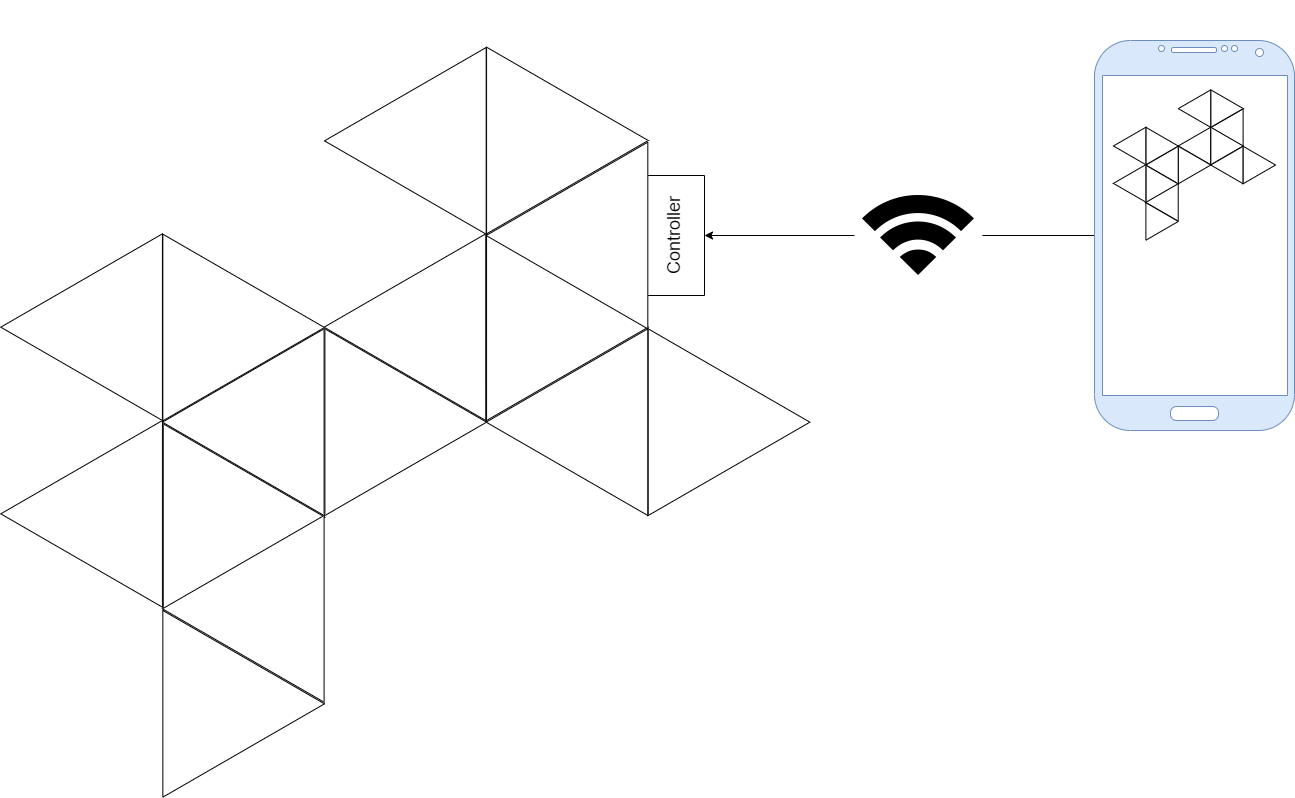

The diagram above was exported from draw.io. Its source (the exported page's mxGraphModel, read from the mxfile embedded in the PNG):
<mxGraphModel dx="3694" dy="1524" grid="1" gridSize="10" guides="1" tooltips="1" connect="1" arrows="1" fold="1" page="1" pageScale="1" pageWidth="850" pageHeight="1100" math="0" shadow="0">
  <root>
    <mxCell id="0" />
    <mxCell id="1" parent="0" />
    <mxCell id="EGKnCihxrVnXUGthG9u8-50" value="" style="group" vertex="1" connectable="0" parent="1">
      <mxGeometry x="-613.7352310622205" y="79.99623359940199" width="809.131462124441" height="796.673766400598" as="geometry" />
    </mxCell>
    <mxCell id="EGKnCihxrVnXUGthG9u8-10" value="" style="triangle;whiteSpace=wrap;html=1;rotation=-120;" vertex="1" parent="EGKnCihxrVnXUGthG9u8-50">
      <mxGeometry x="445.39523106222043" y="23.333766400598037" width="161.661" height="186.67" as="geometry" />
    </mxCell>
    <mxCell id="EGKnCihxrVnXUGthG9u8-11" value="" style="triangle;whiteSpace=wrap;html=1;rotation=-180;" vertex="1" parent="EGKnCihxrVnXUGthG9u8-50">
      <mxGeometry x="323.73523106222046" y="47.00376640059801" width="161.661" height="186.67" as="geometry" />
    </mxCell>
    <mxCell id="EGKnCihxrVnXUGthG9u8-12" value="" style="triangle;whiteSpace=wrap;html=1;rotation=-120;" vertex="1" parent="EGKnCihxrVnXUGthG9u8-50">
      <mxGeometry x="445.39523106222043" y="210.00376640059807" width="161.661" height="186.67" as="geometry" />
    </mxCell>
    <mxCell id="EGKnCihxrVnXUGthG9u8-13" value="" style="triangle;whiteSpace=wrap;html=1;rotation=-180;" vertex="1" parent="EGKnCihxrVnXUGthG9u8-50">
      <mxGeometry x="485.39523106222043" y="328.333766400598" width="161.661" height="186.67" as="geometry" />
    </mxCell>
    <mxCell id="EGKnCihxrVnXUGthG9u8-14" value="" style="triangle;whiteSpace=wrap;html=1;rotation=-120;" vertex="1" parent="EGKnCihxrVnXUGthG9u8-50">
      <mxGeometry x="607.0552310622204" y="305.003766400598" width="161.661" height="186.67" as="geometry" />
    </mxCell>
    <mxCell id="EGKnCihxrVnXUGthG9u8-41" value="" style="triangle;whiteSpace=wrap;html=1;rotation=-60;" vertex="1" parent="EGKnCihxrVnXUGthG9u8-50">
      <mxGeometry x="363.73523106222046" y="210.00376640059807" width="161.661" height="186.67" as="geometry" />
    </mxCell>
    <mxCell id="EGKnCihxrVnXUGthG9u8-42" value="" style="triangle;whiteSpace=wrap;html=1;rotation=-120;" vertex="1" parent="EGKnCihxrVnXUGthG9u8-50">
      <mxGeometry x="283.73523106222046" y="305.00376640059807" width="161.661" height="186.67" as="geometry" />
    </mxCell>
    <mxCell id="EGKnCihxrVnXUGthG9u8-43" value="" style="triangle;whiteSpace=wrap;html=1;rotation=-60;" vertex="1" parent="EGKnCihxrVnXUGthG9u8-50">
      <mxGeometry x="202.0752310622205" y="305.00376640059807" width="161.661" height="186.67" as="geometry" />
    </mxCell>
    <mxCell id="EGKnCihxrVnXUGthG9u8-44" value="" style="triangle;whiteSpace=wrap;html=1;rotation=0;" vertex="1" parent="EGKnCihxrVnXUGthG9u8-50">
      <mxGeometry x="162.07523106222044" y="233.67376640059808" width="161.661" height="186.67" as="geometry" />
    </mxCell>
    <mxCell id="EGKnCihxrVnXUGthG9u8-45" value="" style="triangle;whiteSpace=wrap;html=1;rotation=-60;" vertex="1" parent="EGKnCihxrVnXUGthG9u8-50">
      <mxGeometry x="40.41523106222053" y="210.00376640059807" width="161.661" height="186.67" as="geometry" />
    </mxCell>
    <mxCell id="EGKnCihxrVnXUGthG9u8-46" value="" style="triangle;whiteSpace=wrap;html=1;rotation=-120;" vertex="1" parent="EGKnCihxrVnXUGthG9u8-50">
      <mxGeometry x="122.0752310622205" y="400.00376640059807" width="161.661" height="186.67" as="geometry" />
    </mxCell>
    <mxCell id="EGKnCihxrVnXUGthG9u8-47" value="" style="triangle;whiteSpace=wrap;html=1;rotation=-60;" vertex="1" parent="EGKnCihxrVnXUGthG9u8-50">
      <mxGeometry x="202.0752310622205" y="491.6737664005981" width="161.661" height="186.67" as="geometry" />
    </mxCell>
    <mxCell id="EGKnCihxrVnXUGthG9u8-48" value="" style="triangle;whiteSpace=wrap;html=1;rotation=0;" vertex="1" parent="EGKnCihxrVnXUGthG9u8-50">
      <mxGeometry x="162.0752310622205" y="610.003766400598" width="161.661" height="186.67" as="geometry" />
    </mxCell>
    <mxCell id="EGKnCihxrVnXUGthG9u8-49" value="" style="triangle;whiteSpace=wrap;html=1;rotation=-60;" vertex="1" parent="EGKnCihxrVnXUGthG9u8-50">
      <mxGeometry x="40.41523106222053" y="396.673766400598" width="161.661" height="186.67" as="geometry" />
    </mxCell>
    <mxCell id="EGKnCihxrVnXUGthG9u8-4" value="&lt;font style=&quot;font-size: 18px&quot;&gt;Controller&lt;/font&gt;" style="rounded=0;whiteSpace=wrap;html=1;rotation=-90;" vertex="1" parent="EGKnCihxrVnXUGthG9u8-50">
      <mxGeometry x="613.7352310622205" y="205.003766400598" width="120" height="60" as="geometry" />
    </mxCell>
    <mxCell id="EGKnCihxrVnXUGthG9u8-5" value="" style="triangle;whiteSpace=wrap;html=1;rotation=-180;" vertex="1" parent="EGKnCihxrVnXUGthG9u8-50">
      <mxGeometry x="485.39523106222043" y="141.66376640059804" width="161.661" height="186.67" as="geometry" />
    </mxCell>
    <mxCell id="EGKnCihxrVnXUGthG9u8-26" style="edgeStyle=orthogonalEdgeStyle;rounded=0;orthogonalLoop=1;jettySize=auto;html=1;exitX=0.5;exitY=1;exitDx=0;exitDy=0;entryX=0;entryY=0.5;entryDx=0;entryDy=0;startArrow=classic;startFill=1;endArrow=none;endFill=0;" edge="1" parent="1" source="EGKnCihxrVnXUGthG9u8-4" target="EGKnCihxrVnXUGthG9u8-25">
      <mxGeometry relative="1" as="geometry" />
    </mxCell>
    <mxCell id="EGKnCihxrVnXUGthG9u8-27" style="edgeStyle=orthogonalEdgeStyle;rounded=0;orthogonalLoop=1;jettySize=auto;html=1;exitX=1;exitY=0.5;exitDx=0;exitDy=0;startArrow=none;startFill=0;endArrow=none;endFill=0;" edge="1" parent="1" source="EGKnCihxrVnXUGthG9u8-25" target="EGKnCihxrVnXUGthG9u8-1">
      <mxGeometry relative="1" as="geometry" />
    </mxCell>
    <mxCell id="EGKnCihxrVnXUGthG9u8-25" value="" style="shape=image;html=1;verticalAlign=top;verticalLabelPosition=bottom;labelBackgroundColor=#ffffff;imageAspect=0;aspect=fixed;image=https://cdn4.iconfinder.com/data/icons/ionicons/512/icon-wifi-128.png" vertex="1" parent="1">
      <mxGeometry x="240" y="251" width="128" height="128" as="geometry" />
    </mxCell>
    <mxCell id="EGKnCihxrVnXUGthG9u8-68" value="" style="group" vertex="1" connectable="0" parent="1">
      <mxGeometry x="480" y="120" width="200" height="390" as="geometry" />
    </mxCell>
    <mxCell id="EGKnCihxrVnXUGthG9u8-51" value="" style="group" vertex="1" connectable="0" parent="EGKnCihxrVnXUGthG9u8-68">
      <mxGeometry x="18.920000000000016" y="40" width="180" height="320" as="geometry" />
    </mxCell>
    <mxCell id="EGKnCihxrVnXUGthG9u8-67" value="" style="rounded=0;whiteSpace=wrap;html=1;" vertex="1" parent="EGKnCihxrVnXUGthG9u8-51">
      <mxGeometry x="-14.7" y="-6.62" width="194.7" height="326.62" as="geometry" />
    </mxCell>
    <mxCell id="EGKnCihxrVnXUGthG9u8-52" value="" style="triangle;whiteSpace=wrap;html=1;rotation=-180;" vertex="1" parent="EGKnCihxrVnXUGthG9u8-51">
      <mxGeometry x="97.28523522578587" y="28.3923665308813" width="32.400871301143404" height="37.41255223535577" as="geometry" />
    </mxCell>
    <mxCell id="EGKnCihxrVnXUGthG9u8-53" value="" style="triangle;whiteSpace=wrap;html=1;rotation=-120;" vertex="1" parent="EGKnCihxrVnXUGthG9u8-51">
      <mxGeometry x="89.26824379281356" y="4.676572316440582" width="32.400871301143404" height="37.41255223535577" as="geometry" />
    </mxCell>
    <mxCell id="EGKnCihxrVnXUGthG9u8-54" value="" style="triangle;whiteSpace=wrap;html=1;rotation=-180;" vertex="1" parent="EGKnCihxrVnXUGthG9u8-51">
      <mxGeometry x="64.88456434942829" y="9.42053284256085" width="32.400871301143404" height="37.41255223535577" as="geometry" />
    </mxCell>
    <mxCell id="EGKnCihxrVnXUGthG9u8-55" value="" style="triangle;whiteSpace=wrap;html=1;rotation=-120;" vertex="1" parent="EGKnCihxrVnXUGthG9u8-51">
      <mxGeometry x="89.26824379281356" y="42.08912455179636" width="32.400871301143404" height="37.41255223535577" as="geometry" />
    </mxCell>
    <mxCell id="EGKnCihxrVnXUGthG9u8-56" value="" style="triangle;whiteSpace=wrap;html=1;rotation=-180;" vertex="1" parent="EGKnCihxrVnXUGthG9u8-51">
      <mxGeometry x="97.28523522578587" y="65.80491876623705" width="32.400871301143404" height="37.41255223535577" as="geometry" />
    </mxCell>
    <mxCell id="EGKnCihxrVnXUGthG9u8-57" value="" style="triangle;whiteSpace=wrap;html=1;rotation=-120;" vertex="1" parent="EGKnCihxrVnXUGthG9u8-51">
      <mxGeometry x="121.66891466917113" y="61.129101314847716" width="32.400871301143404" height="37.41255223535577" as="geometry" />
    </mxCell>
    <mxCell id="EGKnCihxrVnXUGthG9u8-58" value="" style="triangle;whiteSpace=wrap;html=1;rotation=-60;" vertex="1" parent="EGKnCihxrVnXUGthG9u8-51">
      <mxGeometry x="72.90155578240059" y="42.08912455179636" width="32.400871301143404" height="37.41255223535577" as="geometry" />
    </mxCell>
    <mxCell id="EGKnCihxrVnXUGthG9u8-59" value="" style="triangle;whiteSpace=wrap;html=1;rotation=-120;" vertex="1" parent="EGKnCihxrVnXUGthG9u8-51">
      <mxGeometry x="56.86757291645599" y="61.12910131484773" width="32.400871301143404" height="37.41255223535577" as="geometry" />
    </mxCell>
    <mxCell id="EGKnCihxrVnXUGthG9u8-60" value="" style="triangle;whiteSpace=wrap;html=1;rotation=-60;" vertex="1" parent="EGKnCihxrVnXUGthG9u8-51">
      <mxGeometry x="40.50088490604303" y="61.12910131484773" width="32.400871301143404" height="37.41255223535577" as="geometry" />
    </mxCell>
    <mxCell id="EGKnCihxrVnXUGthG9u8-61" value="" style="triangle;whiteSpace=wrap;html=1;rotation=0;" vertex="1" parent="EGKnCihxrVnXUGthG9u8-51">
      <mxGeometry x="32.48389347307071" y="46.833085077916635" width="32.400871301143404" height="37.41255223535577" as="geometry" />
    </mxCell>
    <mxCell id="EGKnCihxrVnXUGthG9u8-62" value="" style="triangle;whiteSpace=wrap;html=1;rotation=-60;" vertex="1" parent="EGKnCihxrVnXUGthG9u8-51">
      <mxGeometry x="8.100214029685455" y="42.08912455179636" width="32.400871301143404" height="37.41255223535577" as="geometry" />
    </mxCell>
    <mxCell id="EGKnCihxrVnXUGthG9u8-63" value="" style="triangle;whiteSpace=wrap;html=1;rotation=-120;" vertex="1" parent="EGKnCihxrVnXUGthG9u8-51">
      <mxGeometry x="24.46690204009841" y="80.16907807789909" width="32.400871301143404" height="37.41255223535577" as="geometry" />
    </mxCell>
    <mxCell id="EGKnCihxrVnXUGthG9u8-64" value="" style="triangle;whiteSpace=wrap;html=1;rotation=-60;" vertex="1" parent="EGKnCihxrVnXUGthG9u8-51">
      <mxGeometry x="40.50088490604303" y="98.5416535502035" width="32.400871301143404" height="37.41255223535577" as="geometry" />
    </mxCell>
    <mxCell id="EGKnCihxrVnXUGthG9u8-65" value="" style="triangle;whiteSpace=wrap;html=1;rotation=0;" vertex="1" parent="EGKnCihxrVnXUGthG9u8-51">
      <mxGeometry x="32.48389347307072" y="122.2574477646442" width="32.400871301143404" height="37.41255223535577" as="geometry" />
    </mxCell>
    <mxCell id="EGKnCihxrVnXUGthG9u8-66" value="" style="triangle;whiteSpace=wrap;html=1;rotation=-60;" vertex="1" parent="EGKnCihxrVnXUGthG9u8-51">
      <mxGeometry x="8.100214029685455" y="79.50167678715212" width="32.400871301143404" height="37.41255223535577" as="geometry" />
    </mxCell>
    <mxCell id="EGKnCihxrVnXUGthG9u8-1" value="" style="verticalLabelPosition=bottom;verticalAlign=top;html=1;shadow=0;dashed=0;strokeWidth=1;shape=mxgraph.android.phone2;strokeColor=#6c8ebf;fillColor=#dae8fc;" vertex="1" parent="EGKnCihxrVnXUGthG9u8-68">
      <mxGeometry width="200" height="390" as="geometry" />
    </mxCell>
  </root>
</mxGraphModel>